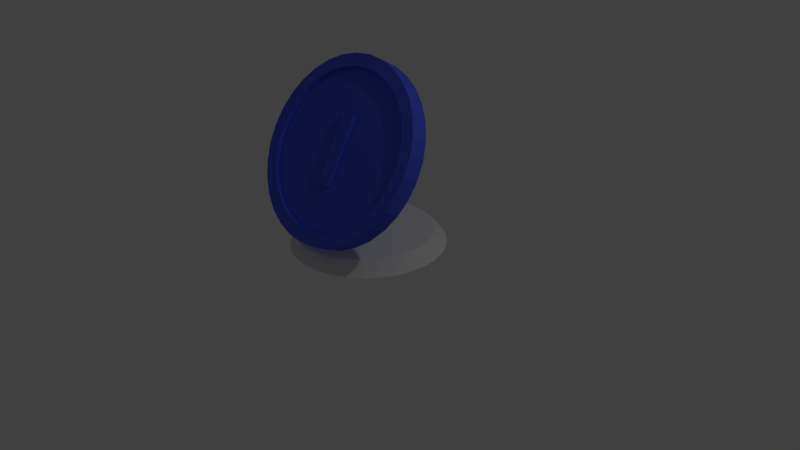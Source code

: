 # Source: Trophy1.blend  (saved by Blender 2.76.0; exported with 4.5.12 LTS)
import bpy
from mathutils import Matrix  # noqa: F401  (used for matrix-valued properties, if any)

bpy.ops.wm.read_factory_settings(use_empty=True)
scene = bpy.context.scene
scene.name = 'Scene'

# ---- collections
col_collection_1 = bpy.data.collections.new('Collection 1'); scene.collection.children.link(col_collection_1)

# ---- materials (node trees are filled in below, after node groups)
mat_untitled_001 = bpy.data.materials.new('Untitled.001')
mat_untitled_001.alpha_threshold = 0.0
mat_untitled_001.use_transparent_shadow = False
mat_untitled_001.diffuse_color = (0.07792, 0.1118, 0.8, 1.0)
mat_untitled_001.roughness = 0.5

# ---- material node trees

# ---- world
world_world = bpy.data.worlds.new('World'); scene.world = world_world
world_world.color = (0.05088, 0.05088, 0.05088)
world_world.use_sun_shadow = False
world_world.sun_shadow_jitter_overblur = 0.0
world_world.cycles.sampling_method = 'MANUAL'
world_world.cycles.sample_map_resolution = 256

# ---- cameras
cam_camera = bpy.data.cameras.new('Camera')
cam_camera.clip_end = 100.0
cam_camera.lens = 35.0
cam_camera.sensor_width = 32.0
cam_camera.sensor_height = 18.0
cam_camera.ortho_scale = 7.314
cam_camera.dof.focus_distance = 0.0
cam_camera.dof.aperture_fstop = 128.0

# ---- lights
light_lamp = bpy.data.lights.new('Lamp', 'POINT')
light_lamp.transmission_factor = 0.0
light_lamp.cutoff_distance = 30.0
light_lamp.energy = 100.0
light_lamp.shadow_buffer_clip_start = 1.001
light_lamp.shadow_soft_size = 0.1
light_lamp.shadow_maximum_resolution = 0.006
light_lamp.use_absolute_resolution = True
light_lamp.cycles.use_multiple_importance_sampling = False

# ---- meshes
me_cylinder_001 = bpy.data.meshes.new('Cylinder.001')
me_cylinder_001.from_pydata([(-0.1119, 1.03, 0.1643), (-0.1119, -0.07651, 0.3533), (0.08517, 1.01, 0.1643), (-0.09324, -0.07834, 0.3533), (0.2746, 0.9528, 0.1643), (-0.07533, -0.08378, 0.3533), (0.4492, 0.8595, 0.1643), (-0.05882, -0.0926, 0.3533), (0.6023, 0.7339, 0.1643), (-0.04436, -0.1045, 0.3533), (0.7279, 0.5809, 0.1643), (-0.03249, -0.1189, 0.3533), (0.8212, 0.4063, 0.1643), (-0.02366, -0.1354, 0.3533), (0.8787, 0.2168, 0.1643), (-0.01823, -0.1533, 0.3533), (0.8981, 0.01978, 0.1643), (-0.0164, -0.172, 0.3533), (0.8787, -0.1773, 0.1643), (-0.01823, -0.1906, 0.3533), (0.8212, -0.3667, 0.1643), (-0.02366, -0.2085, 0.3533), (0.7279, -0.5413, 0.1643), (-0.03249, -0.225, 0.3533), (0.6023, -0.6944, 0.1643), (-0.04436, -0.2395, 0.3533), (0.4218, -0.822, 0.1834), (-0.05882, -0.2513, 0.3533), (0.2704, -0.9031, 0.1835), (-0.07533, -0.2602, 0.3533), (0.08304, -0.9601, 0.1836), (-0.09324, -0.2656, 0.3533), (-0.1119, -0.9793, 0.1836), (-0.1119, -0.2674, 0.3533), (-0.3068, -0.9601, 0.1836), (-0.1305, -0.2656, 0.3533), (-0.4941, -0.9031, 0.1835), (-0.1484, -0.2602, 0.3533), (-0.6455, -0.822, 0.1834), (-0.1649, -0.2513, 0.3533), (-0.826, -0.6944, 0.1643), (-0.1794, -0.2395, 0.3533), (-0.9516, -0.5413, 0.1643), (-0.1912, -0.225, 0.3533), (-1.045, -0.3667, 0.1643), (-0.2001, -0.2085, 0.3533), (-1.102, -0.1773, 0.1643), (-0.2055, -0.1906, 0.3533), (-1.122, 0.01978, 0.1643), (-0.2073, -0.172, 0.3533), (-1.102, 0.2168, 0.1643), (-0.2055, -0.1533, 0.3533), (-1.045, 0.4063, 0.1643), (-0.2001, -0.1354, 0.3533), (-0.9516, 0.5809, 0.1643), (-0.1912, -0.1189, 0.3533), (-0.826, 0.7339, 0.1643), (-0.1794, -0.1045, 0.3533), (-0.6729, 0.8595, 0.1643), (-0.1649, -0.0926, 0.3533), (-0.4983, 0.9528, 0.1643), (-0.1484, -0.08377, 0.3533), (-0.3089, 1.01, 0.1643), (-0.1305, -0.07834, 0.3533), (0.05856, 0.8469, 0.3533), (-0.1119, 0.8637, 0.3533), (0.2224, 0.7972, 0.3533), (0.3734, 0.7165, 0.3533), (0.5058, 0.6079, 0.3533), (0.6145, 0.4755, 0.3533), (0.6952, 0.3245, 0.3533), (0.7449, 0.1606, 0.3533), (0.7617, -0.009819, 0.3533), (0.7449, -0.1802, 0.3533), (0.6952, -0.3441, 0.3533), (0.6145, -0.4951, 0.3533), (0.5058, -0.6275, 0.3533), (0.3614, -0.7552, 0.3341), (0.2266, -0.827, 0.334), (0.06068, -0.8772, 0.3339), (-0.1119, -0.8942, 0.3339), (-0.2844, -0.8772, 0.3339), (-0.4504, -0.827, 0.334), (-0.5851, -0.7552, 0.3341), (-0.7295, -0.6275, 0.3533), (-0.8382, -0.4951, 0.3533), (-0.9189, -0.3441, 0.3533), (-0.9686, -0.1802, 0.3533), (-0.9854, -0.009818, 0.3533), (-0.9686, 0.1606, 0.3533), (-0.9189, 0.3245, 0.3533), (-0.8382, 0.4755, 0.3533), (-0.7295, 0.6079, 0.3533), (-0.5972, 0.7165, 0.3533), (-0.4461, 0.7972, 0.3533), (-0.2823, 0.8469, 0.3533), (0.3734, -0.7361, 0.3533), (0.4492, -0.82, 0.1643), (0.2746, -0.9133, 0.1643), (0.2224, -0.8169, 0.3533), (0.08517, -0.9707, 0.1643), (0.05856, -0.8666, 0.3533), (-0.1119, -0.9902, 0.1643), (-0.1119, -0.8833, 0.3533), (-0.3089, -0.9707, 0.1643), (-0.2823, -0.8666, 0.3533), (-0.4983, -0.9133, 0.1643), (-0.4461, -0.8169, 0.3533), (-0.6729, -0.82, 0.1643), (-0.5972, -0.7361, 0.3533), (0.2266, -0.8374, 0.3402), (0.2704, -0.9134, 0.1898), (0.06068, -0.8876, 0.3401), (0.08304, -0.9704, 0.1899), (-0.1119, -0.9045, 0.3401), (-0.1119, -0.9896, 0.1899), (-0.2844, -0.8876, 0.3401), (-0.3068, -0.9704, 0.1899), (-0.4504, -0.8374, 0.3402), (-0.4941, -0.9134, 0.1898), (0.3614, -0.7655, 0.3403), (0.4218, -0.8323, 0.1897), (-0.6455, -0.8323, 0.1897), (-0.5851, -0.7655, 0.3403), (-0.1098, -0.1755, 1.493), (-0.103, -0.1409, 1.46), (-0.1073, -0.1629, 1.491), (-0.1051, -0.1518, 1.483), (-0.1036, -0.1441, 1.473), (-0.1119, -0.14, 1.46), (-0.1119, -0.1753, 1.493), (-0.1119, -0.1433, 1.473), (-0.1119, -0.1512, 1.483), (-0.1119, -0.1624, 1.491), (-0.1078, -0.1761, 1.493), (-0.09449, -0.1435, 1.46), (-0.1029, -0.1642, 1.491), (-0.09864, -0.1538, 1.483), (-0.09568, -0.1465, 1.473), (-0.106, -0.1771, 1.493), (-0.08664, -0.1477, 1.46), (-0.09885, -0.1664, 1.491), (-0.09266, -0.157, 1.483), (-0.08838, -0.1505, 1.473), (-0.1044, -0.1784, 1.493), (-0.07976, -0.1533, 1.46), (-0.0953, -0.1693, 1.491), (-0.08743, -0.1613, 1.483), (-0.08197, -0.1557, 1.473), (-0.1031, -0.18, 1.493), (-0.07411, -0.1602, 1.46), (-0.09238, -0.1728, 1.491), (-0.08313, -0.1665, 1.483), (-0.07671, -0.1621, 1.473), (-0.1021, -0.1818, 1.493), (-0.06992, -0.1681, 1.46), (-0.09022, -0.1769, 1.491), (-0.07994, -0.1725, 1.483), (-0.07281, -0.1694, 1.473), (-0.1015, -0.1838, 1.493), (-0.06733, -0.1766, 1.46), (-0.08889, -0.1813, 1.491), (-0.07797, -0.179, 1.483), (-0.0704, -0.1774, 1.473), (-0.1013, -0.1859, 1.493), (-0.06646, -0.1854, 1.46), (-0.08844, -0.1858, 1.491), (-0.0773, -0.1857, 1.483), (-0.06959, -0.1856, 1.473), (-0.1015, -0.1879, 1.493), (-0.06733, -0.1943, 1.46), (-0.08889, -0.1904, 1.491), (-0.07797, -0.1925, 1.483), (-0.0704, -0.1938, 1.473), (-0.1021, -0.1899, 1.493), (-0.06992, -0.2028, 1.46), (-0.09022, -0.1948, 1.491), (-0.07994, -0.199, 1.483), (-0.07281, -0.2018, 1.473), (-0.1031, -0.1917, 1.493), (-0.07411, -0.2107, 1.46), (-0.09238, -0.1988, 1.491), (-0.08313, -0.2049, 1.483), (-0.07671, -0.2091, 1.473), (-0.1044, -0.1933, 1.493), (-0.07976, -0.2175, 1.46), (-0.0953, -0.2024, 1.491), (-0.08743, -0.2102, 1.483), (-0.08197, -0.2155, 1.473), (-0.106, -0.1947, 1.493), (-0.08664, -0.2232, 1.46), (-0.09885, -0.2053, 1.491), (-0.09266, -0.2145, 1.483), (-0.08838, -0.2207, 1.473), (-0.1078, -0.1956, 1.493), (-0.09449, -0.2274, 1.46), (-0.1029, -0.2075, 1.491), (-0.09864, -0.2177, 1.483), (-0.09568, -0.2247, 1.473), (-0.1098, -0.1962, 1.493), (-0.103, -0.23, 1.46), (-0.1073, -0.2088, 1.491), (-0.1051, -0.2196, 1.483), (-0.1036, -0.2271, 1.473), (-0.1119, -0.1964, 1.493), (-0.1119, -0.2308, 1.46), (-0.1119, -0.2093, 1.491), (-0.1119, -0.2203, 1.483), (-0.1119, -0.2279, 1.473), (-0.1139, -0.1962, 1.493), (-0.1207, -0.23, 1.46), (-0.1164, -0.2088, 1.491), (-0.1186, -0.2196, 1.483), (-0.1201, -0.2271, 1.473), (-0.1159, -0.1956, 1.493), (-0.1292, -0.2274, 1.46), (-0.1208, -0.2075, 1.491), (-0.1251, -0.2177, 1.483), (-0.128, -0.2247, 1.473), (-0.1177, -0.1947, 1.493), (-0.1371, -0.2232, 1.46), (-0.1249, -0.2053, 1.491), (-0.1311, -0.2145, 1.483), (-0.1353, -0.2207, 1.473), (-0.1193, -0.1933, 1.493), (-0.144, -0.2175, 1.46), (-0.1284, -0.2024, 1.491), (-0.1363, -0.2102, 1.483), (-0.1418, -0.2155, 1.473), (-0.1207, -0.1917, 1.493), (-0.1496, -0.2107, 1.46), (-0.1313, -0.1988, 1.491), (-0.1406, -0.2049, 1.483), (-0.147, -0.2091, 1.473), (-0.1216, -0.1899, 1.493), (-0.1538, -0.2028, 1.46), (-0.1335, -0.1948, 1.491), (-0.1438, -0.199, 1.483), (-0.1509, -0.2018, 1.473), (-0.1222, -0.1879, 1.493), (-0.1564, -0.1943, 1.46), (-0.1348, -0.1904, 1.491), (-0.1458, -0.1925, 1.483), (-0.1533, -0.1938, 1.473), (-0.1224, -0.1859, 1.493), (-0.1573, -0.1854, 1.46), (-0.1353, -0.1858, 1.491), (-0.1464, -0.1857, 1.483), (-0.1541, -0.1856, 1.473), (-0.1222, -0.1838, 1.493), (-0.1564, -0.1766, 1.46), (-0.1348, -0.1813, 1.491), (-0.1458, -0.179, 1.483), (-0.1533, -0.1774, 1.473), (-0.1216, -0.1818, 1.493), (-0.1538, -0.1681, 1.46), (-0.1335, -0.1769, 1.491), (-0.1438, -0.1725, 1.483), (-0.1509, -0.1694, 1.473), (-0.1207, -0.18, 1.493), (-0.1496, -0.1602, 1.46), (-0.1313, -0.1728, 1.491), (-0.1406, -0.1665, 1.483), (-0.147, -0.1621, 1.473), (-0.1193, -0.1784, 1.493), (-0.144, -0.1533, 1.46), (-0.1284, -0.1693, 1.491), (-0.1363, -0.1613, 1.483), (-0.1418, -0.1557, 1.473), (-0.1177, -0.1771, 1.493), (-0.1371, -0.1477, 1.46), (-0.1249, -0.1664, 1.491), (-0.1311, -0.157, 1.483), (-0.1353, -0.1505, 1.473), (-0.1159, -0.1761, 1.493), (-0.1292, -0.1435, 1.46), (-0.1208, -0.1642, 1.491), (-0.1251, -0.1538, 1.483), (-0.128, -0.1465, 1.473), (-0.1139, -0.1755, 1.493), (-0.1207, -0.1409, 1.46), (-0.1164, -0.1629, 1.491), (-0.1186, -0.1518, 1.483), (-0.1201, -0.1441, 1.473)], [], [(0, 65, 64, 2), (2, 64, 66, 4), (4, 66, 67, 6), (6, 67, 68, 8), (8, 68, 69, 10), (10, 69, 70, 12), (12, 70, 71, 14), (14, 71, 72, 16), (16, 72, 73, 18), (18, 73, 74, 20), (20, 74, 75, 22), (22, 75, 76, 24), (24, 76, 96, 97), (26, 77, 120, 121), (34, 32, 115, 117), (79, 80, 114, 112), (83, 38, 122, 123), (32, 30, 113, 115), (82, 83, 123, 118), (108, 109, 84, 40), (40, 84, 85, 42), (42, 85, 86, 44), (44, 86, 87, 46), (46, 87, 88, 48), (48, 88, 89, 50), (50, 89, 90, 52), (52, 90, 91, 54), (54, 91, 92, 56), (56, 92, 93, 58), (58, 93, 94, 60), (3, 1, 129, 125), (62, 95, 65, 0), (60, 94, 95, 62), (0, 2, 4, 6, 8, 10, 12, 14, 16, 18, 20, 22, 24, 97, 98, 100, 102, 104, 106, 108, 40, 42, 44, 46, 48, 50, 52, 54, 56, 58, 60, 62), (1, 3, 64, 65), (3, 5, 66, 64), (5, 7, 67, 66), (7, 9, 68, 67), (9, 11, 69, 68), (11, 13, 70, 69), (13, 15, 71, 70), (15, 17, 72, 71), (17, 19, 73, 72), (19, 21, 74, 73), (21, 23, 75, 74), (23, 25, 76, 75), (25, 27, 96, 76), (27, 29, 99, 96), (29, 31, 101, 99), (31, 33, 103, 101), (33, 35, 105, 103), (35, 37, 107, 105), (37, 39, 109, 107), (39, 41, 84, 109), (41, 43, 85, 84), (43, 45, 86, 85), (45, 47, 87, 86), (47, 49, 88, 87), (49, 51, 89, 88), (51, 53, 90, 89), (53, 55, 91, 90), (55, 57, 92, 91), (57, 59, 93, 92), (59, 61, 94, 93), (61, 63, 95, 94), (63, 1, 65, 95), (5, 3, 125, 135), (61, 59, 270, 275), (35, 33, 205, 210), (9, 7, 140, 145), (63, 61, 275, 280), (37, 35, 210, 215), (11, 9, 145, 150), (39, 37, 215, 220), (13, 11, 150, 155), (7, 5, 135, 140), (41, 39, 220, 225), (15, 13, 155, 160), (43, 41, 225, 230), (17, 15, 160, 165), (45, 43, 230, 235), (19, 17, 165, 170), (47, 45, 235, 240), (21, 19, 170, 175), (49, 47, 240, 245), (23, 21, 175, 180), (51, 49, 245, 250), (25, 23, 180, 185), (53, 51, 250, 255), (27, 25, 185, 190), (55, 53, 255, 260), (29, 27, 190, 195), (57, 55, 260, 265), (31, 29, 195, 200), (1, 63, 280, 129), (59, 57, 265, 270), (33, 31, 200, 205), (77, 26, 97, 96), (26, 28, 98, 97), (78, 77, 96, 99), (28, 30, 100, 98), (79, 78, 99, 101), (30, 32, 102, 100), (80, 79, 101, 103), (32, 34, 104, 102), (81, 80, 103, 105), (34, 36, 106, 104), (82, 81, 105, 107), (36, 38, 108, 106), (83, 82, 107, 109), (38, 83, 109, 108), (121, 120, 110, 111), (111, 110, 112, 113), (113, 112, 114, 115), (115, 114, 116, 117), (117, 116, 118, 119), (119, 118, 123, 122), (80, 81, 116, 114), (28, 26, 121, 111), (36, 34, 117, 119), (77, 78, 110, 120), (81, 82, 118, 116), (30, 28, 111, 113), (38, 36, 119, 122), (78, 79, 112, 110), (125, 129, 131, 128), (128, 131, 132, 127), (127, 132, 133, 126), (126, 133, 130, 124), (135, 125, 128, 138), (138, 128, 127, 137), (137, 127, 126, 136), (136, 126, 124, 134), (140, 135, 138, 143), (143, 138, 137, 142), (142, 137, 136, 141), (141, 136, 134, 139), (145, 140, 143, 148), (148, 143, 142, 147), (147, 142, 141, 146), (146, 141, 139, 144), (150, 145, 148, 153), (153, 148, 147, 152), (152, 147, 146, 151), (151, 146, 144, 149), (155, 150, 153, 158), (158, 153, 152, 157), (157, 152, 151, 156), (156, 151, 149, 154), (160, 155, 158, 163), (163, 158, 157, 162), (162, 157, 156, 161), (161, 156, 154, 159), (165, 160, 163, 168), (168, 163, 162, 167), (167, 162, 161, 166), (166, 161, 159, 164), (170, 165, 168, 173), (173, 168, 167, 172), (172, 167, 166, 171), (171, 166, 164, 169), (175, 170, 173, 178), (178, 173, 172, 177), (177, 172, 171, 176), (176, 171, 169, 174), (180, 175, 178, 183), (183, 178, 177, 182), (182, 177, 176, 181), (181, 176, 174, 179), (185, 180, 183, 188), (188, 183, 182, 187), (187, 182, 181, 186), (186, 181, 179, 184), (190, 185, 188, 193), (193, 188, 187, 192), (192, 187, 186, 191), (191, 186, 184, 189), (195, 190, 193, 198), (198, 193, 192, 197), (197, 192, 191, 196), (196, 191, 189, 194), (200, 195, 198, 203), (203, 198, 197, 202), (202, 197, 196, 201), (201, 196, 194, 199), (205, 200, 203, 208), (208, 203, 202, 207), (207, 202, 201, 206), (206, 201, 199, 204), (210, 205, 208, 213), (213, 208, 207, 212), (212, 207, 206, 211), (211, 206, 204, 209), (215, 210, 213, 218), (218, 213, 212, 217), (217, 212, 211, 216), (216, 211, 209, 214), (220, 215, 218, 223), (223, 218, 217, 222), (222, 217, 216, 221), (221, 216, 214, 219), (225, 220, 223, 228), (228, 223, 222, 227), (227, 222, 221, 226), (226, 221, 219, 224), (230, 225, 228, 233), (233, 228, 227, 232), (232, 227, 226, 231), (231, 226, 224, 229), (235, 230, 233, 238), (238, 233, 232, 237), (237, 232, 231, 236), (236, 231, 229, 234), (240, 235, 238, 243), (243, 238, 237, 242), (242, 237, 236, 241), (241, 236, 234, 239), (245, 240, 243, 248), (248, 243, 242, 247), (247, 242, 241, 246), (246, 241, 239, 244), (250, 245, 248, 253), (253, 248, 247, 252), (252, 247, 246, 251), (251, 246, 244, 249), (255, 250, 253, 258), (258, 253, 252, 257), (257, 252, 251, 256), (256, 251, 249, 254), (260, 255, 258, 263), (263, 258, 257, 262), (262, 257, 256, 261), (261, 256, 254, 259), (265, 260, 263, 268), (268, 263, 262, 267), (267, 262, 261, 266), (266, 261, 259, 264), (270, 265, 268, 273), (273, 268, 267, 272), (272, 267, 266, 271), (271, 266, 264, 269), (275, 270, 273, 278), (278, 273, 272, 277), (277, 272, 271, 276), (276, 271, 269, 274), (280, 275, 278, 283), (283, 278, 277, 282), (282, 277, 276, 281), (281, 276, 274, 279), (129, 280, 283, 131), (131, 283, 282, 132), (132, 282, 281, 133), (133, 281, 279, 130), (124, 130, 279, 274, 269, 264, 259, 254, 249, 244, 239, 234, 229, 224, 219, 214, 209, 204, 199, 194, 189, 184, 179, 174, 169, 164, 159, 154, 149, 144, 139, 134)])
me_cylinder_001.use_remesh_preserve_volume = False
me_cylinder_001.use_remesh_preserve_attributes = False
me_cylinder_001.use_mirror_vertex_groups = False
me_cylinder_001.update()
me_cylinder = bpy.data.meshes.new('Cylinder')
me_cylinder.from_pydata([(7.278e-09, 1.184, -1.018), (1.518e-08, 0.4535, -0.8387), (0.2309, 1.161, -1.018), (0.08847, 0.4448, -0.8387), (0.4529, 1.093, -1.018), (0.1735, 0.419, -0.8387), (0.6575, 0.9841, -1.018), (0.2519, 0.3771, -0.8387), (0.8369, 0.8369, -1.018), (0.3207, 0.3207, -0.8387), (0.9841, 0.6575, -1.018), (0.3771, 0.2519, -0.8387), (1.093, 0.4529, -1.018), (0.419, 0.1735, -0.8387), (1.161, 0.2309, -1.018), (0.4448, 0.08847, -0.8387), (1.184, 3.255e-08, -1.018), (0.4535, 1.498e-07, -0.8387), (1.161, -0.2309, -1.018), (0.4448, -0.08847, -0.8387), (1.093, -0.4529, -1.018), (0.419, -0.1735, -0.8387), (0.9841, -0.6575, -1.018), (0.3771, -0.2519, -0.8387), (0.8369, -0.8369, -1.018), (0.3207, -0.3207, -0.8387), (0.6575, -0.9841, -1.018), (0.2519, -0.3771, -0.8387), (0.4529, -1.093, -1.018), (0.1735, -0.419, -0.8387), (0.2309, -1.161, -1.018), (0.08847, -0.4448, -0.8387), (-3.784e-07, -1.184, -1.018), (-1.192e-07, -0.4535, -0.8387), (-0.2309, -1.161, -1.018), (-0.08847, -0.4448, -0.8387), (-0.4529, -1.093, -1.018), (-0.1735, -0.419, -0.8387), (-0.6575, -0.9841, -1.018), (-0.2519, -0.3771, -0.8387), (-0.8369, -0.8369, -1.018), (-0.3207, -0.3207, -0.8387), (-0.9841, -0.6575, -1.018), (-0.3771, -0.2519, -0.8387), (-1.093, -0.4529, -1.018), (-0.419, -0.1735, -0.8387), (-1.161, -0.2309, -1.018), (-0.4448, -0.08847, -0.8387), (-1.184, 1.086e-06, -1.018), (-0.4535, 5.269e-07, -0.8387), (-1.161, 0.2309, -1.018), (-0.4448, 0.08847, -0.8387), (-1.093, 0.4529, -1.018), (-0.419, 0.1735, -0.8387), (-0.9841, 0.6575, -1.018), (-0.3771, 0.2519, -0.8387), (-0.8369, 0.8369, -1.018), (-0.3207, 0.3207, -0.8387), (-0.6575, 0.9841, -1.018), (-0.2519, 0.3771, -0.8387), (-0.4529, 1.093, -1.018), (-0.1735, 0.419, -0.8387), (-0.2309, 1.161, -1.018), (-0.08847, 0.4448, -0.8387), (0.2309, 1.161, -0.7829), (7.278e-09, 1.184, -0.7829), (0.4529, 1.093, -0.7829), (0.6575, 0.9841, -0.7829), (0.8369, 0.8369, -0.7829), (0.9841, 0.6575, -0.7829), (1.093, 0.4529, -0.7829), (1.161, 0.2309, -0.7829), (1.184, 3.255e-08, -0.7829), (1.161, -0.2309, -0.7829), (1.093, -0.4529, -0.7829), (0.9841, -0.6575, -0.7829), (0.8369, -0.8369, -0.7829), (0.6575, -0.9841, -0.7829), (0.4529, -1.093, -0.7829), (0.2309, -1.161, -0.7829), (-3.784e-07, -1.184, -0.7829), (-0.2309, -1.161, -0.7829), (-0.4529, -1.093, -0.7829), (-0.6575, -0.9841, -0.7829), (-0.8369, -0.8369, -0.7829), (-0.9841, -0.6575, -0.7829), (-1.093, -0.4529, -0.7829), (-1.161, -0.2309, -0.7829), (-1.184, 1.086e-06, -0.7829), (-1.161, 0.2309, -0.7829), (-1.093, 0.4529, -0.7829), (-0.9841, 0.6575, -0.7829), (-0.8369, 0.8369, -0.7829), (-0.6575, 0.9841, -0.7829), (-0.4529, 1.093, -0.7829), (-0.2309, 1.161, -0.7829), (0.1994, 1.003, -0.7829), (-5.548e-08, 1.022, -0.7829), (0.3912, 0.9445, -0.7829), (0.568, 0.85, -0.7829), (0.7229, 0.7229, -0.7829), (0.85, 0.568, -0.7829), (0.9445, 0.3912, -0.7829), (1.003, 0.1994, -0.7829), (1.022, 3.315e-08, -0.7829), (1.003, -0.1994, -0.7829), (0.9445, -0.3912, -0.7829), (0.85, -0.568, -0.7829), (0.7229, -0.7229, -0.7829), (0.568, -0.85, -0.7829), (0.3912, -0.9445, -0.7829), (0.1994, -1.003, -0.7829), (-3.784e-07, -1.022, -0.7829), (-0.1994, -1.003, -0.7829), (-0.3912, -0.9445, -0.7829), (-0.568, -0.85, -0.7829), (-0.7229, -0.7229, -0.7829), (-0.85, -0.568, -0.7829), (-0.9445, -0.3912, -0.7829), (-1.003, -0.1994, -0.7829), (-1.022, 9.207e-07, -0.7829), (-1.003, 0.1994, -0.7829), (-0.9445, 0.3912, -0.7829), (-0.85, 0.568, -0.7829), (-0.7229, 0.7229, -0.7829), (-0.568, 0.85, -0.7829), (-0.3912, 0.9445, -0.7829), (-0.1994, 1.003, -0.7829), (0.1998, 1.004, -0.8387), (-6.953e-08, 1.024, -0.8387), (0.3919, 0.946, -0.8387), (0.5689, 0.8514, -0.8387), (0.7241, 0.7241, -0.8387), (0.8514, 0.5689, -0.8387), (0.946, 0.3919, -0.8387), (1.004, 0.1998, -0.8387), (1.024, 2.834e-08, -0.8387), (1.004, -0.1998, -0.8387), (0.946, -0.3919, -0.8387), (0.8514, -0.5689, -0.8387), (0.7241, -0.7241, -0.8387), (0.5689, -0.8514, -0.8387), (0.3919, -0.946, -0.8387), (0.1998, -1.004, -0.8387), (-3.89e-07, -1.024, -0.8387), (-0.1998, -1.004, -0.8387), (-0.3919, -0.946, -0.8387), (-0.5689, -0.8514, -0.8387), (-0.7241, -0.7241, -0.8387), (-0.8514, -0.5689, -0.8387), (-0.946, -0.3919, -0.8387), (-1.004, -0.1998, -0.8387), (-1.024, 9.104e-07, -0.8387), (-1.004, 0.1998, -0.8387), (-0.946, 0.3919, -0.8387), (-0.8514, 0.5689, -0.8387), (-0.7241, 0.7241, -0.8387), (-0.5689, 0.8514, -0.8387), (-0.3919, 0.946, -0.8387), (-0.1998, 1.004, -0.8387), (0.08847, 0.4448, -0.7928), (3.24e-08, 0.4535, -0.7928), (-1.02e-07, -0.4535, -0.7928), (0.08847, -0.4448, -0.7928), (-0.08847, -0.4448, -0.7928), (-0.08847, 0.4448, -0.7928)], [], [(0, 65, 64, 2), (2, 64, 66, 4), (4, 66, 67, 6), (6, 67, 68, 8), (8, 68, 69, 10), (10, 69, 70, 12), (12, 70, 71, 14), (14, 71, 72, 16), (16, 72, 73, 18), (18, 73, 74, 20), (20, 74, 75, 22), (22, 75, 76, 24), (24, 76, 77, 26), (26, 77, 78, 28), (28, 78, 79, 30), (30, 79, 80, 32), (32, 80, 81, 34), (34, 81, 82, 36), (36, 82, 83, 38), (38, 83, 84, 40), (40, 84, 85, 42), (42, 85, 86, 44), (44, 86, 87, 46), (46, 87, 88, 48), (48, 88, 89, 50), (50, 89, 90, 52), (52, 90, 91, 54), (54, 91, 92, 56), (56, 92, 93, 58), (58, 93, 94, 60), (35, 63, 61, 59, 57, 55, 53, 51, 49, 47, 45, 43, 41, 39, 37), (62, 95, 65, 0), (60, 94, 95, 62), (0, 2, 4, 6, 8, 10, 12, 14, 16, 18, 20, 22, 24, 26, 28, 30, 32, 34, 36, 38, 40, 42, 44, 46, 48, 50, 52, 54, 56, 58, 60, 62), (97, 96, 64, 65), (96, 98, 66, 64), (98, 99, 67, 66), (99, 100, 68, 67), (100, 101, 69, 68), (101, 102, 70, 69), (102, 103, 71, 70), (103, 104, 72, 71), (104, 105, 73, 72), (105, 106, 74, 73), (106, 107, 75, 74), (107, 108, 76, 75), (108, 109, 77, 76), (109, 110, 78, 77), (110, 111, 79, 78), (111, 112, 80, 79), (112, 113, 81, 80), (113, 114, 82, 81), (114, 115, 83, 82), (115, 116, 84, 83), (116, 117, 85, 84), (117, 118, 86, 85), (118, 119, 87, 86), (119, 120, 88, 87), (120, 121, 89, 88), (121, 122, 90, 89), (122, 123, 91, 90), (123, 124, 92, 91), (124, 125, 93, 92), (125, 126, 94, 93), (126, 127, 95, 94), (127, 97, 65, 95), (129, 128, 96, 97), (128, 130, 98, 96), (130, 131, 99, 98), (131, 132, 100, 99), (132, 133, 101, 100), (133, 134, 102, 101), (134, 135, 103, 102), (135, 136, 104, 103), (136, 137, 105, 104), (137, 138, 106, 105), (138, 139, 107, 106), (139, 140, 108, 107), (140, 141, 109, 108), (141, 142, 110, 109), (142, 143, 111, 110), (143, 144, 112, 111), (144, 145, 113, 112), (145, 146, 114, 113), (146, 147, 115, 114), (147, 148, 116, 115), (148, 149, 117, 116), (149, 150, 118, 117), (150, 151, 119, 118), (151, 152, 120, 119), (152, 153, 121, 120), (153, 154, 122, 121), (154, 155, 123, 122), (155, 156, 124, 123), (156, 157, 125, 124), (157, 158, 126, 125), (158, 159, 127, 126), (159, 129, 97, 127), (1, 3, 128, 129), (3, 5, 130, 128), (5, 7, 131, 130), (7, 9, 132, 131), (9, 11, 133, 132), (11, 13, 134, 133), (13, 15, 135, 134), (15, 17, 136, 135), (17, 19, 137, 136), (19, 21, 138, 137), (21, 23, 139, 138), (23, 25, 140, 139), (25, 27, 141, 140), (27, 29, 142, 141), (29, 31, 143, 142), (31, 33, 144, 143), (33, 35, 145, 144), (35, 37, 146, 145), (37, 39, 147, 146), (39, 41, 148, 147), (41, 43, 149, 148), (43, 45, 150, 149), (45, 47, 151, 150), (47, 49, 152, 151), (49, 51, 153, 152), (51, 53, 154, 153), (53, 55, 155, 154), (55, 57, 156, 155), (57, 59, 157, 156), (59, 61, 158, 157), (61, 63, 159, 158), (63, 1, 129, 159), (5, 3, 31, 29, 27, 25, 23, 21, 19, 17, 15, 13, 11, 9, 7), (31, 3, 160, 163), (160, 161, 165, 164, 162, 163), (33, 31, 163, 162), (3, 1, 161, 160), (63, 35, 164, 165), (1, 63, 165, 161), (35, 33, 162, 164)])
_uv = me_cylinder.uv_layers.new(name='UVMap')
_uv.uv.foreach_set('vector', [0.2181, 0.7968, 0.2331, 0.7493, 0.2762, 0.7576, 0.271, 0.8072, 0.271, 0.8072, 0.2762, 0.7576, 0.3202, 0.7572, 0.3249, 0.8068, 0.3249, 0.8068, 0.3202, 0.7572, 0.3632, 0.748, 0.3777, 0.7958, 0.3777, 0.7958, 0.3632, 0.748, 0.4037, 0.7305, 0.4273, 0.7746, 0.4273, 0.7746, 0.4037, 0.7305, 0.44, 0.7054, 0.4718, 0.744, 0.4718, 0.744, 0.44, 0.7054, 0.471, 0.6736, 0.5095, 0.7056, 0.5095, 0.7056, 0.471, 0.6736, 0.4955, 0.6365, 0.5393, 0.6607, 0.5393, 0.6607, 0.4955, 0.6365, 0.5127, 0.5955, 0.5602, 0.6112, 0.5602, 0.6112, 0.5127, 0.5955, 0.5221, 0.5522, 0.5716, 0.5586, 0.5716, 0.5586, 0.5221, 0.5522, 0.5231, 0.508, 0.5729, 0.5048, 0.5729, 0.5048, 0.5231, 0.508, 0.5154, 0.4646, 0.5636, 0.4517, 0.5636, 0.4517, 0.5154, 0.4646, 0.4992, 0.4236, 0.544, 0.4014, 0.544, 0.4014, 0.4992, 0.4236, 0.4752, 0.3866, 0.5147, 0.3559, 0.5147, 0.3559, 0.4752, 0.3866, 0.4443, 0.3551, 0.477, 0.317, 0.477, 0.317, 0.4443, 0.3551, 0.4077, 0.3303, 0.4322, 0.2864, 0.4322, 0.2864, 0.4077, 0.3303, 0.3668, 0.3132, 0.3821, 0.2653, 0.3821, 0.2653, 0.3668, 0.3132, 0.3232, 0.3046, 0.3288, 0.2545, 0.3288, 0.2545, 0.3232, 0.3046, 0.2787, 0.3046, 0.2744, 0.2544, 0.2744, 0.2544, 0.2787, 0.3046, 0.2351, 0.3135, 0.2209, 0.265, 0.2209, 0.265, 0.2351, 0.3135, 0.1939, 0.3307, 0.1705, 0.2859, 0.1705, 0.2859, 0.1939, 0.3307, 0.1569, 0.3557, 0.1252, 0.3163, 0.1252, 0.3163, 0.1569, 0.3557, 0.1254, 0.3875, 0.0866, 0.3551, 0.0866, 0.3551, 0.1254, 0.3875, 0.1008, 0.4248, 0.05634, 0.4006, 0.05634, 0.4006, 0.1008, 0.4248, 0.08379, 0.4662, 0.03553, 0.4511, 0.03553, 0.4511, 0.08379, 0.4662, 0.07517, 0.5101, 0.02495, 0.5046, 0.02495, 0.5046, 0.07517, 0.5101, 0.0752, 0.5548, 0.02495, 0.559, 0.02495, 0.559, 0.0752, 0.5548, 0.08382, 0.5985, 0.03545, 0.6124, 0.03545, 0.6124, 0.08382, 0.5985, 0.1006, 0.6396, 0.05598, 0.6625, 0.05598, 0.6625, 0.1006, 0.6396, 0.125, 0.6766, 0.08575, 0.7076, 0.08575, 0.7076, 0.125, 0.6766, 0.156, 0.708, 0.1237, 0.746, 0.7118, 0.7257, 0.7922, 0.8761, 0.7755, 0.8794, 0.7584, 0.8794, 0.7417, 0.8761, 0.726, 0.8695, 0.7118, 0.8601, 0.6998, 0.848, 0.6903, 0.8339, 0.6838, 0.8181, 0.6805, 0.8014, 0.6805, 0.7844, 0.6838, 0.7677, 0.6903, 0.7519, 0.6998, 0.7378, 0.1684, 0.7762, 0.1925, 0.7325, 0.2331, 0.7493, 0.2181, 0.7968, 0.1237, 0.746, 0.156, 0.708, 0.1925, 0.7325, 0.1684, 0.7762, 0.881, 0.02584, 0.918, 0.05054, 0.9495, 0.08198, 0.9742, 0.119, 0.9912, 0.16, 0.9999, 0.2036, 0.9999, 0.2481, 0.9912, 0.2917, 0.9742, 0.3328, 0.9495, 0.3698, 0.918, 0.4012, 0.881, 0.4259, 0.84, 0.4429, 0.7964, 0.4516, 0.7519, 0.4516, 0.7083, 0.4429, 0.6672, 0.4259, 0.6302, 0.4012, 0.5988, 0.3698, 0.5741, 0.3328, 0.5571, 0.2917, 0.5484, 0.2481, 0.5484, 0.2036, 0.5571, 0.16, 0.5741, 0.119, 0.5988, 0.08198, 0.6302, 0.05054, 0.6672, 0.02584, 0.7083, 0.008824, 0.7519, 0.0001493, 0.7964, 0.0001493, 0.84, 0.008824, 0.2418, 0.7202, 0.2789, 0.7273, 0.2762, 0.7576, 0.2331, 0.7493, 0.2789, 0.7273, 0.3168, 0.7269, 0.3202, 0.7572, 0.2762, 0.7576, 0.3168, 0.7269, 0.3539, 0.7189, 0.3632, 0.748, 0.3202, 0.7572, 0.3539, 0.7189, 0.3888, 0.7037, 0.4037, 0.7305, 0.3632, 0.748, 0.3888, 0.7037, 0.4202, 0.6819, 0.44, 0.7054, 0.4037, 0.7305, 0.4202, 0.6819, 0.447, 0.6543, 0.471, 0.6736, 0.44, 0.7054, 0.447, 0.6543, 0.4682, 0.6219, 0.4955, 0.6365, 0.471, 0.6736, 0.4682, 0.6219, 0.4831, 0.5861, 0.5127, 0.5955, 0.4955, 0.6365, 0.4831, 0.5861, 0.4917, 0.5485, 0.5221, 0.5522, 0.5127, 0.5955, 0.4917, 0.5485, 0.4927, 0.5104, 0.5231, 0.508, 0.5221, 0.5522, 0.4927, 0.5104, 0.486, 0.4729, 0.5154, 0.4646, 0.5231, 0.508, 0.486, 0.4729, 0.4721, 0.4376, 0.4992, 0.4236, 0.5154, 0.4646, 0.4721, 0.4376, 0.4514, 0.4057, 0.4752, 0.3866, 0.4992, 0.4236, 0.4514, 0.4057, 0.4247, 0.3786, 0.4443, 0.3551, 0.4752, 0.3866, 0.4247, 0.3786, 0.3931, 0.3573, 0.4077, 0.3303, 0.4443, 0.3551, 0.3931, 0.3573, 0.3578, 0.3426, 0.3668, 0.3132, 0.4077, 0.3303, 0.3578, 0.3426, 0.3202, 0.3352, 0.3232, 0.3046, 0.3668, 0.3132, 0.3202, 0.3352, 0.2819, 0.3353, 0.2787, 0.3046, 0.3232, 0.3046, 0.2819, 0.3353, 0.2442, 0.343, 0.2351, 0.3135, 0.2787, 0.3046, 0.2442, 0.343, 0.2087, 0.358, 0.1939, 0.3307, 0.2351, 0.3135, 0.2087, 0.358, 0.1767, 0.3796, 0.1569, 0.3557, 0.1939, 0.3307, 0.1767, 0.3796, 0.1495, 0.4071, 0.1254, 0.3875, 0.1569, 0.3557, 0.1495, 0.4071, 0.1282, 0.4394, 0.1008, 0.4248, 0.1254, 0.3875, 0.1282, 0.4394, 0.1135, 0.4752, 0.08379, 0.4662, 0.1008, 0.4248, 0.1135, 0.4752, 0.106, 0.5131, 0.07517, 0.5101, 0.08379, 0.4662, 0.106, 0.5131, 0.106, 0.5518, 0.0752, 0.5548, 0.07517, 0.5101, 0.106, 0.5518, 0.1134, 0.5897, 0.08382, 0.5985, 0.0752, 0.5548, 0.1134, 0.5897, 0.1279, 0.6253, 0.1006, 0.6396, 0.08382, 0.5985, 0.1279, 0.6253, 0.1489, 0.6574, 0.125, 0.6766, 0.1006, 0.6396, 0.1489, 0.6574, 0.1755, 0.6845, 0.156, 0.708, 0.125, 0.6766, 0.1755, 0.6845, 0.2069, 0.7057, 0.1925, 0.7325, 0.156, 0.708, 0.2069, 0.7057, 0.2418, 0.7202, 0.2331, 0.7493, 0.1925, 0.7325, 0.2447, 0.7103, 0.2798, 0.7171, 0.2789, 0.7273, 0.2418, 0.7202, 0.2798, 0.7171, 0.3156, 0.7167, 0.3168, 0.7269, 0.2789, 0.7273, 0.3156, 0.7167, 0.3507, 0.7091, 0.3539, 0.7189, 0.3168, 0.7269, 0.3507, 0.7091, 0.3837, 0.6947, 0.3888, 0.7037, 0.3539, 0.7189, 0.3837, 0.6947, 0.4134, 0.674, 0.4202, 0.6819, 0.3888, 0.7037, 0.4134, 0.674, 0.4388, 0.6478, 0.447, 0.6543, 0.4202, 0.6819, 0.4388, 0.6478, 0.4588, 0.6171, 0.4682, 0.6219, 0.447, 0.6543, 0.4588, 0.6171, 0.4729, 0.5828, 0.4831, 0.5861, 0.4682, 0.6219, 0.4729, 0.5828, 0.4813, 0.5472, 0.4917, 0.5485, 0.4831, 0.5861, 0.4813, 0.5472, 0.4823, 0.5112, 0.4927, 0.5104, 0.4917, 0.5485, 0.4823, 0.5112, 0.4761, 0.4758, 0.486, 0.4729, 0.4927, 0.5104, 0.4761, 0.4758, 0.4629, 0.4424, 0.4721, 0.4376, 0.486, 0.4729, 0.4629, 0.4424, 0.4433, 0.4123, 0.4514, 0.4057, 0.4721, 0.4376, 0.4433, 0.4123, 0.4181, 0.3866, 0.4247, 0.3786, 0.4514, 0.4057, 0.4181, 0.3866, 0.3882, 0.3665, 0.3931, 0.3573, 0.4247, 0.3786, 0.3882, 0.3665, 0.3548, 0.3526, 0.3578, 0.3426, 0.3931, 0.3573, 0.3548, 0.3526, 0.3193, 0.3456, 0.3202, 0.3352, 0.3578, 0.3426, 0.3193, 0.3456, 0.283, 0.3457, 0.2819, 0.3353, 0.3202, 0.3352, 0.283, 0.3457, 0.2473, 0.353, 0.2442, 0.343, 0.2819, 0.3353, 0.2473, 0.353, 0.2137, 0.3672, 0.2087, 0.358, 0.2442, 0.343, 0.2137, 0.3672, 0.1834, 0.3877, 0.1767, 0.3796, 0.2087, 0.358, 0.1834, 0.3877, 0.1577, 0.4137, 0.1495, 0.4071, 0.1767, 0.3796, 0.1577, 0.4137, 0.1375, 0.4443, 0.1282, 0.4394, 0.1495, 0.4071, 0.1375, 0.4443, 0.1236, 0.4782, 0.1135, 0.4752, 0.1282, 0.4394, 0.1236, 0.4782, 0.1165, 0.5141, 0.106, 0.5131, 0.1135, 0.4752, 0.1165, 0.5141, 0.1165, 0.5507, 0.106, 0.5518, 0.106, 0.5131, 0.1165, 0.5507, 0.1235, 0.5867, 0.1134, 0.5897, 0.106, 0.5518, 0.1235, 0.5867, 0.1371, 0.6205, 0.1279, 0.6253, 0.1134, 0.5897, 0.1371, 0.6205, 0.1569, 0.6508, 0.1489, 0.6574, 0.1279, 0.6253, 0.1569, 0.6508, 0.1821, 0.6766, 0.1755, 0.6845, 0.1489, 0.6574, 0.1821, 0.6766, 0.2117, 0.6966, 0.2069, 0.7057, 0.1755, 0.6845, 0.2117, 0.6966, 0.2447, 0.7103, 0.2418, 0.7202, 0.2069, 0.7057, 0.8079, 0.8695, 0.8221, 0.8601, 0.8914, 0.9446, 0.8595, 0.966, 0.8221, 0.8601, 0.8341, 0.848, 0.9186, 0.9174, 0.8914, 0.9446, 0.8341, 0.848, 0.8436, 0.8339, 0.94, 0.8854, 0.9186, 0.9174, 0.8436, 0.8339, 0.8501, 0.8181, 0.9547, 0.8499, 0.94, 0.8854, 0.8501, 0.8181, 0.8534, 0.8014, 0.9622, 0.8121, 0.9547, 0.8499, 0.8534, 0.8014, 0.8534, 0.7844, 0.9622, 0.7737, 0.9622, 0.8121, 0.8534, 0.7844, 0.8501, 0.7677, 0.9547, 0.7359, 0.9622, 0.7737, 0.8501, 0.7677, 0.8436, 0.7519, 0.94, 0.7004, 0.9547, 0.7359, 0.8436, 0.7519, 0.8341, 0.7378, 0.9186, 0.6684, 0.94, 0.7004, 0.8341, 0.7378, 0.8221, 0.7257, 0.8914, 0.6412, 0.9186, 0.6684, 0.8221, 0.7257, 0.8079, 0.7163, 0.8595, 0.6198, 0.8914, 0.6412, 0.8079, 0.7163, 0.7922, 0.7097, 0.8239, 0.6051, 0.8595, 0.6198, 0.7922, 0.7097, 0.7755, 0.7064, 0.7862, 0.5976, 0.8239, 0.6051, 0.7755, 0.7064, 0.7584, 0.7064, 0.7477, 0.5976, 0.7862, 0.5976, 0.7584, 0.7064, 0.7417, 0.7097, 0.71, 0.6051, 0.7477, 0.5976, 0.7417, 0.7097, 0.726, 0.7163, 0.6744, 0.6198, 0.71, 0.6051, 0.726, 0.7163, 0.7118, 0.7257, 0.6425, 0.6412, 0.6744, 0.6198, 0.7118, 0.7257, 0.6998, 0.7378, 0.6153, 0.6684, 0.6425, 0.6412, 0.6998, 0.7378, 0.6903, 0.7519, 0.5939, 0.7004, 0.6153, 0.6684, 0.6903, 0.7519, 0.6838, 0.7677, 0.5792, 0.7359, 0.5939, 0.7004, 0.6838, 0.7677, 0.6805, 0.7844, 0.5717, 0.7737, 0.5792, 0.7359, 0.6805, 0.7844, 0.6805, 0.8014, 0.5717, 0.8121, 0.5717, 0.7737, 0.6805, 0.8014, 0.6838, 0.8181, 0.5792, 0.8499, 0.5717, 0.8121, 0.6838, 0.8181, 0.6903, 0.8339, 0.5939, 0.8854, 0.5792, 0.8499, 0.6903, 0.8339, 0.6998, 0.848, 0.6153, 0.9174, 0.5939, 0.8854, 0.6998, 0.848, 0.7118, 0.8601, 0.6425, 0.9446, 0.6153, 0.9174, 0.7118, 0.8601, 0.726, 0.8695, 0.6744, 0.966, 0.6425, 0.9446, 0.726, 0.8695, 0.7417, 0.8761, 0.71, 0.9807, 0.6744, 0.966, 0.7417, 0.8761, 0.7584, 0.8794, 0.7477, 0.9882, 0.71, 0.9807, 0.7584, 0.8794, 0.7755, 0.8794, 0.7862, 0.9882, 0.7477, 0.9882, 0.7755, 0.8794, 0.7922, 0.8761, 0.8239, 0.9807, 0.7862, 0.9882, 0.7922, 0.8761, 0.8079, 0.8695, 0.8595, 0.966, 0.8239, 0.9807, 0.8341, 0.848, 0.8221, 0.8601, 0.7417, 0.7097, 0.7584, 0.7064, 0.7755, 0.7064, 0.7922, 0.7097, 0.8079, 0.7163, 0.8221, 0.7257, 0.8341, 0.7378, 0.8436, 0.7519, 0.8501, 0.7677, 0.8534, 0.7844, 0.8534, 0.8014, 0.8501, 0.8181, 0.8436, 0.8339, 0.3086, 0.8897, 0.4723, 0.8909, 0.4639, 0.9007, 0.3182, 0.8985, 0.4639, 0.9007, 0.4652, 0.9184, 0.4618, 0.9366, 0.3162, 0.9349, 0.3122, 0.9168, 0.3182, 0.8985, 0.2978, 0.9173, 0.3086, 0.8897, 0.3182, 0.8985, 0.3122, 0.9168, 0.4723, 0.8909, 0.479, 0.9184, 0.4652, 0.9184, 0.4639, 0.9007, 0.4717, 0.945, 0.3081, 0.945, 0.3162, 0.9349, 0.4618, 0.9366, 0.479, 0.9184, 0.4717, 0.945, 0.4618, 0.9366, 0.4652, 0.9184, 0.3081, 0.945, 0.2978, 0.9173, 0.3122, 0.9168, 0.3162, 0.9349])
me_cylinder.materials.append(mat_untitled_001)
me_cylinder.use_remesh_preserve_volume = False
me_cylinder.use_remesh_preserve_attributes = False
me_cylinder.use_mirror_vertex_groups = False
me_cylinder.update()

# ---- objects
ob_cylinder_001 = bpy.data.objects.new('Cylinder.001', me_cylinder_001)
ob_cylinder = bpy.data.objects.new('Cylinder', me_cylinder)
ob_lamp = bpy.data.objects.new('Lamp', light_lamp)
ob_camera = bpy.data.objects.new('Camera', cam_camera)

# ---- transforms, parenting, visibility, modifiers, constraints
ob_cylinder_001.location = (0.0, 0.0, 0.0)
ob_cylinder_001.lineart.crease_threshold = 0.0
ob_cylinder.location = (-0.1134, -1.141, 1.935)
ob_cylinder.rotation_euler = (1.047, -0.0, 0.0)
ob_cylinder.lineart.crease_threshold = 0.0
ob_lamp.location = (4.076, 1.005, 5.904)
ob_lamp.rotation_euler = (0.6503, 0.05522, 1.866)
ob_lamp.lock_rotations_4d = False
ob_lamp.empty_display_type = 'ARROWS'
ob_lamp.color = (0.0, 0.0, 0.0, 0.0)
ob_lamp.lineart.crease_threshold = 0.0
ob_camera.location = (7.481, -6.508, 5.344)
ob_camera.rotation_euler = (1.109, 0.01082, 0.8149)
ob_camera.lock_rotations_4d = False
ob_camera.empty_display_type = 'ARROWS'
ob_camera.color = (0.0, 0.0, 0.0, 0.0)
ob_camera.display_type = 'WIRE'
ob_camera.lineart.crease_threshold = 0.0

# ---- collection membership
col_collection_1.objects.link(ob_cylinder_001)
col_collection_1.objects.link(ob_cylinder)
col_collection_1.objects.link(ob_lamp)
col_collection_1.objects.link(ob_camera)

# ---- scene / render settings (as saved in the file)
scene.camera = ob_camera
scene.frame_start = 1; scene.frame_end = 250; scene.frame_set(1)
scene.render.engine = 'BLENDER_EEVEE_NEXT'
scene.render.resolution_percentage = 50
scene.render.dither_intensity = 0.0
scene.cycles.use_denoising = False
scene.cycles.samples = 10
scene.cycles.sampling_pattern = 'TABULATED_SOBOL'
scene.cycles.light_sampling_threshold = 0.0
scene.cycles.use_adaptive_sampling = False
scene.cycles.use_light_tree = False
scene.cycles.blur_glossy = 0.0
scene.cycles.pixel_filter_type = 'GAUSSIAN'
scene.cycles.sample_clamp_indirect = 0.0
scene.view_settings.view_transform = 'Standard'
bpy.context.view_layer.update()
